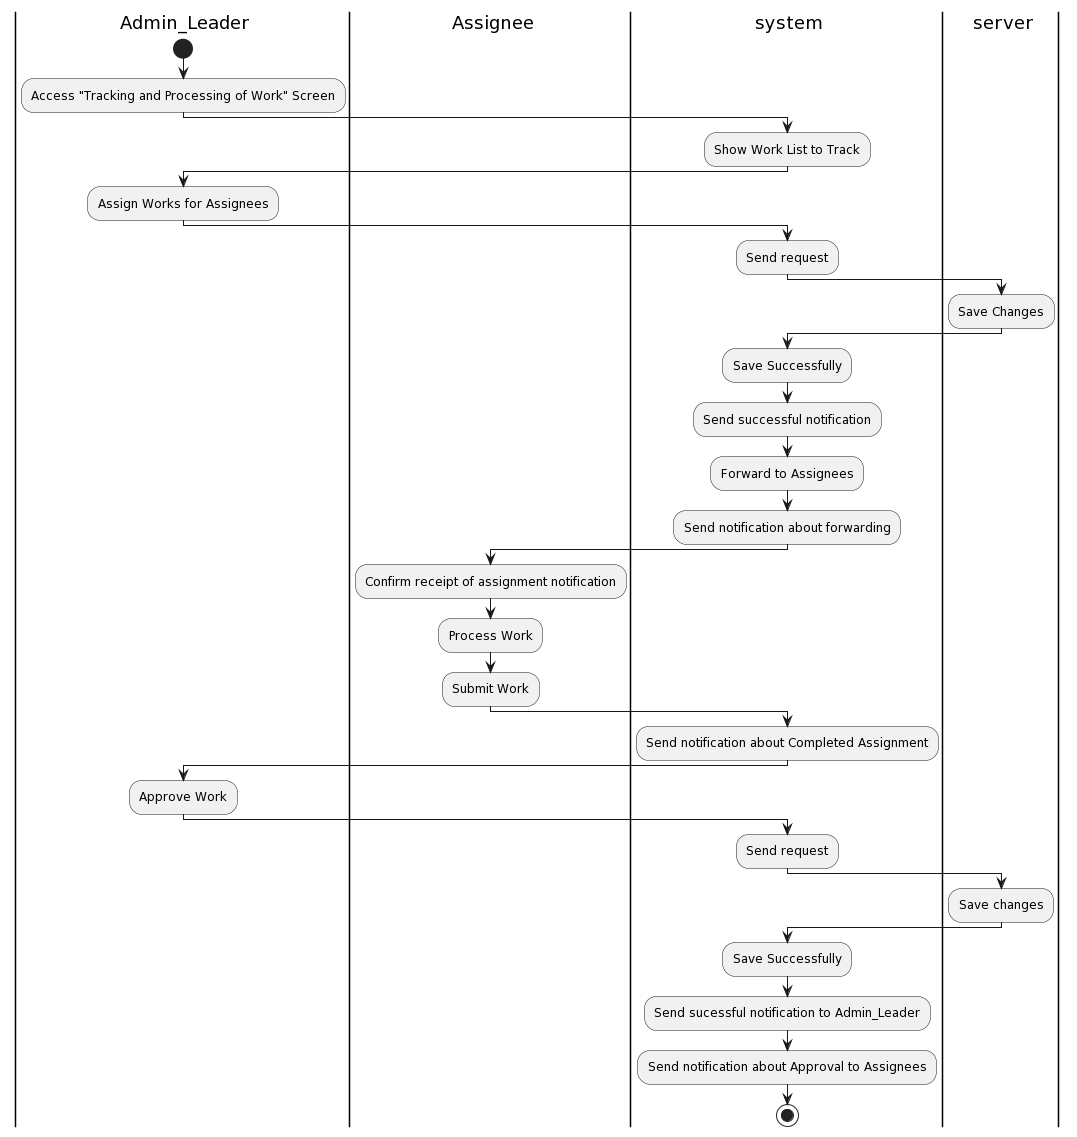

The diagram above was rendered by PlantUML. Its source (embedded in the PNG):
@startuml
|a| Admin_Leader
|a1| Assignee
|sys| system
|ser| server

|a|
start
:Access "Tracking and Processing of Work" Screen;
|sys|
:Show Work List to Track;
|a|
:Assign Works for Assignees;
|sys|
:Send request;
|ser|
:Save Changes;
|sys|
:Save Successfully;
:Send successful notification;
:Forward to Assignees;
:Send notification about forwarding;
|a1|
:Confirm receipt of assignment notification;
:Process Work;
:Submit Work;
|sys|
:Send notification about Completed Assignment;
|a|
:Approve Work;
|sys|
:Send request;
|ser|
:Save changes;
|sys|
:Save Successfully;
:Send sucessful notification to Admin_Leader;
:Send notification about Approval to Assignees;

stop
@enduml